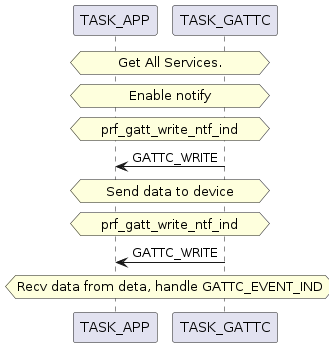

The diagram above was rendered by PlantUML. Its source (embedded in the PNG):
@startuml inline_umlgraph_12.png
 hnote over TASK_APP, TASK_GATTC: Get All Services.
 hnote over TASK_APP, TASK_GATTC: Enable notify
 hnote over TASK_APP, TASK_GATTC: prf_gatt_write_ntf_ind
 TASK_GATTC->TASK_APP: GATTC_WRITE
 hnote over TASK_APP, TASK_GATTC: Send data to device
 hnote over TASK_APP, TASK_GATTC: prf_gatt_write_ntf_ind
 TASK_GATTC->TASK_APP: GATTC_WRITE
 hnote over TASK_APP, TASK_GATTC: Recv data from deta, handle GATTC_EVENT_IND
@enduml